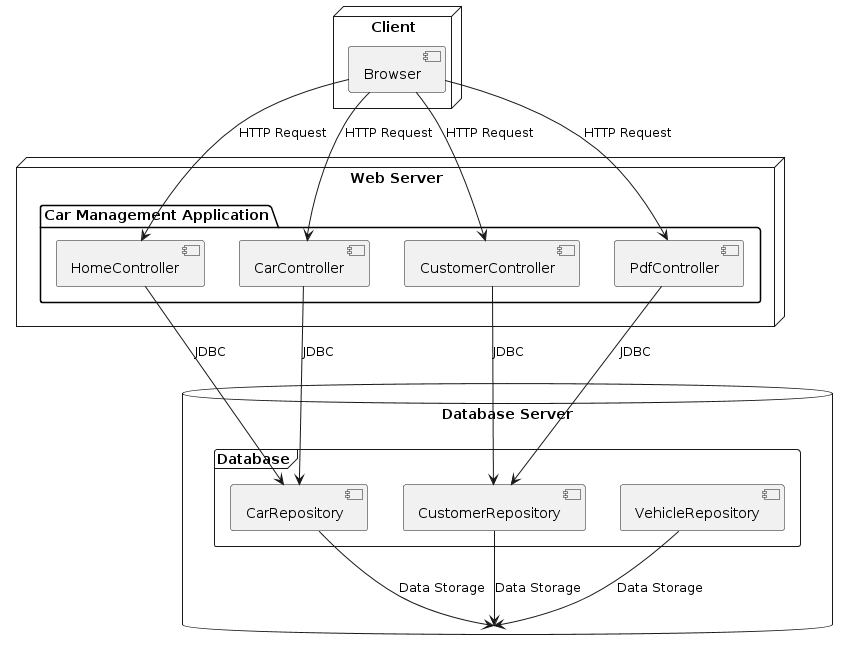

The diagram above was rendered by PlantUML. Its source (embedded in the PNG):
@startuml
node "Web Server" {
  folder "Car Management Application" {
    [CarController]
    [CustomerController]
    [HomeController]
    [PdfController]
  }
}

database "Database Server" {
  frame "Database" {
    [CarRepository]
    [CustomerRepository]
    [VehicleRepository]
  }
}

node "Client" {
  [Browser]
}

[Browser] --> [CarController] : HTTP Request
[Browser] --> [CustomerController] : HTTP Request
[Browser] --> [HomeController] : HTTP Request
[Browser] --> [PdfController] : HTTP Request

[CarController] --> [CarRepository] : JDBC
[CustomerController] --> [CustomerRepository] : JDBC
[HomeController] --> [CarRepository] : JDBC
[PdfController] --> [CustomerRepository] : JDBC

[CarRepository] --> "Database Server" : Data Storage
[CustomerRepository] --> "Database Server" : Data Storage
[VehicleRepository] --> "Database Server" : Data Storage
@enduml